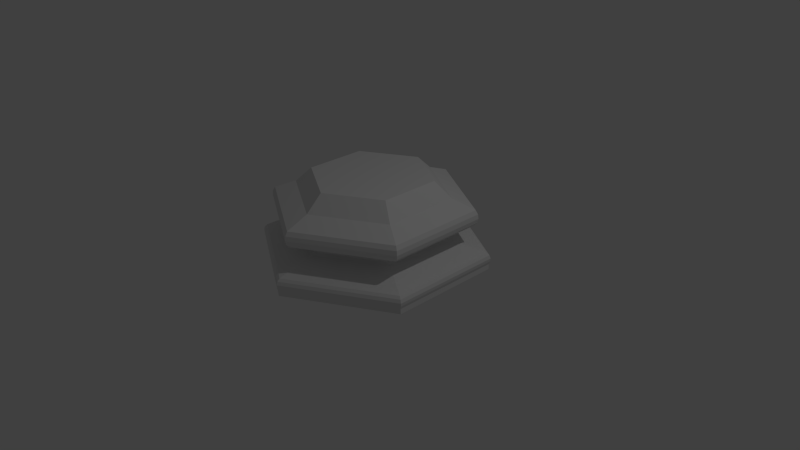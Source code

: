 # Source: chess-piece-base.blend  (saved by Blender 2.76.0; exported with 4.5.12 LTS)
import bpy
from mathutils import Matrix  # noqa: F401  (used for matrix-valued properties, if any)

bpy.ops.wm.read_factory_settings(use_empty=True)
scene = bpy.context.scene
scene.name = 'Scene'

# ---- collections
col_collection_1 = bpy.data.collections.new('Collection 1'); scene.collection.children.link(col_collection_1)

# ---- world
world_world = bpy.data.worlds.new('World'); scene.world = world_world
world_world.color = (0.05088, 0.05088, 0.05088)
world_world.use_sun_shadow = False
world_world.sun_shadow_jitter_overblur = 0.0
world_world.cycles.sampling_method = 'MANUAL'
world_world.cycles.sample_map_resolution = 256

# ---- cameras
cam_camera = bpy.data.cameras.new('Camera')
cam_camera.clip_end = 100.0
cam_camera.lens = 35.0
cam_camera.sensor_width = 32.0
cam_camera.sensor_height = 18.0
cam_camera.ortho_scale = 7.314
cam_camera.dof.focus_distance = 0.0
cam_camera.dof.aperture_fstop = 128.0

# ---- lights
light_lamp = bpy.data.lights.new('Lamp', 'POINT')
light_lamp.transmission_factor = 0.0
light_lamp.cutoff_distance = 30.0
light_lamp.energy = 100.0
light_lamp.shadow_buffer_clip_start = 1.001
light_lamp.shadow_soft_size = 0.1
light_lamp.shadow_maximum_resolution = 0.006
light_lamp.use_absolute_resolution = True
light_lamp.cycles.use_multiple_importance_sampling = False

# ---- meshes
me_cylinder = bpy.data.meshes.new('Cylinder')
me_cylinder.from_pydata([(0.0, 1.5, 0.006239), (1.299, 0.75, 0.006239), (1.299, -0.75, 0.006239), (-1.311e-07, -1.5, 0.006239), (-1.299, -0.75, 0.006239), (-1.299, 0.75, 0.006239), (0.0, 1.5, 0.07529), (-1.278e-08, 1.018, 0.9112), (0.8813, 0.5088, 0.9112), (1.299, 0.75, 0.07529), (0.8813, -0.5088, 0.9112), (1.299, -0.75, 0.07529), (-1.017e-07, -1.018, 0.9112), (-1.311e-07, -1.5, 0.07529), (-0.8813, -0.5088, 0.9112), (-1.299, -0.75, 0.07529), (-0.8813, 0.5088, 0.9112), (-1.299, 0.75, 0.07529), (-7.542e-10, 1.472, 0.2326), (4.373e-10, 1.517, 0.1159), (2.328e-10, 1.505, 0.2012), (0.0, 1.521, 0.1585), (1.313, 0.7583, 0.1159), (1.274, 0.7358, 0.2326), (1.318, 0.7607, 0.1585), (1.303, 0.7525, 0.2012), (1.313, -0.7583, 0.1159), (1.274, -0.7358, 0.2326), (1.318, -0.7607, 0.1585), (1.303, -0.7525, 0.2012), (-1.321e-07, -1.517, 0.1159), (-1.294e-07, -1.472, 0.2326), (-1.327e-07, -1.521, 0.1585), (-1.315e-07, -1.505, 0.2012), (-1.313, -0.7583, 0.1159), (-1.274, -0.7358, 0.2326), (-1.318, -0.7607, 0.1585), (-1.303, -0.7525, 0.2012), (-1.274, 0.7358, 0.2326), (-1.313, 0.7583, 0.1159), (-1.303, 0.7525, 0.2012), (-1.318, 0.7607, 0.1585), (-4.981e-09, 0.9784, 0.4379), (-4.728e-09, 0.986, 0.358), (-5.588e-09, 0.9376, 0.4095), (-5.588e-09, 0.9404, 0.3803), (0.8539, 0.493, 0.358), (0.8473, 0.4892, 0.4379), (0.8144, 0.4702, 0.3803), (0.812, 0.4688, 0.4095), (0.8539, -0.493, 0.358), (0.8473, -0.4892, 0.4379), (0.8144, -0.4702, 0.3803), (0.812, -0.4688, 0.4095), (-9.093e-08, -0.986, 0.358), (-9.052e-08, -0.9784, 0.4379), (-8.661e-08, -0.9404, 0.3803), (-8.661e-08, -0.9376, 0.4095), (-0.8539, -0.493, 0.358), (-0.8473, -0.4892, 0.4379), (-0.8144, -0.4702, 0.3803), (-0.812, -0.4688, 0.4095), (-0.8473, 0.4892, 0.4379), (-0.8539, 0.493, 0.358), (-0.812, 0.4688, 0.4095), (-0.8144, 0.4702, 0.3803), (-4.904e-09, 1.315, 0.7927), (-2.901e-09, 1.298, 0.5808), (-5.588e-09, 1.346, 0.7382), (-4.657e-09, 1.354, 0.6788), (-2.794e-09, 1.337, 0.6235), (1.124, 0.6489, 0.5808), (1.139, 0.6574, 0.7927), (1.158, 0.6684, 0.6235), (1.172, 0.6769, 0.6788), (1.166, 0.673, 0.7382), (1.124, -0.6489, 0.5808), (1.139, -0.6574, 0.7927), (1.158, -0.6684, 0.6235), (1.172, -0.6769, 0.6788), (1.166, -0.673, 0.7382), (-1.164e-07, -1.298, 0.5808), (-1.199e-07, -1.315, 0.7927), (-1.197e-07, -1.337, 0.6235), (-1.211e-07, -1.354, 0.6788), (-1.211e-07, -1.346, 0.7382), (-1.124, -0.6489, 0.5808), (-1.139, -0.6574, 0.7927), (-1.158, -0.6684, 0.6235), (-1.172, -0.6769, 0.6788), (-1.166, -0.673, 0.7382), (-1.139, 0.6574, 0.7927), (-1.124, 0.6489, 0.5808), (-1.166, 0.673, 0.7382), (-1.172, 0.6769, 0.6788), (-1.158, 0.6684, 0.6235), (0.6899, 0.3983, 1.116), (-1.876e-08, 0.7966, 1.116), (0.6899, -0.3983, 1.116), (-8.84e-08, -0.7966, 1.116), (-0.6899, -0.3983, 1.116), (-0.6899, 0.3983, 1.116)], [], [(96, 8, 7, 97), (0, 1, 2, 3, 4, 5), (4, 15, 17, 5), (15, 34, 39, 17), (35, 58, 63, 38), (59, 86, 92, 62), (5, 17, 6, 0), (38, 63, 43, 18), (6, 19, 22, 9), (18, 43, 46, 23), (42, 67, 71, 47), (3, 13, 15, 4), (13, 30, 34, 15), (31, 54, 58, 35), (55, 81, 86, 59), (2, 11, 13, 3), (11, 26, 30, 13), (27, 50, 54, 31), (51, 76, 81, 55), (1, 9, 11, 2), (87, 14, 16, 91), (9, 22, 26, 11), (23, 46, 50, 27), (47, 71, 76, 51), (0, 6, 9, 1), (82, 12, 14, 87), (77, 10, 12, 82), (72, 8, 10, 77), (91, 16, 7, 66), (99, 12, 10, 98), (101, 16, 14, 100), (35, 38, 40, 37), (37, 40, 41, 36), (36, 41, 39, 34), (38, 18, 20, 40), (40, 20, 21, 41), (41, 21, 19, 39), (31, 35, 37, 33), (33, 37, 36, 32), (32, 36, 34, 30), (27, 31, 33, 29), (29, 33, 32, 28), (28, 32, 30, 26), (23, 27, 29, 25), (25, 29, 28, 24), (24, 28, 26, 22), (18, 23, 25, 20), (20, 25, 24, 21), (21, 24, 22, 19), (17, 39, 19, 6), (59, 62, 64, 61), (61, 64, 65, 60), (60, 65, 63, 58), (62, 42, 44, 64), (64, 44, 45, 65), (65, 45, 43, 63), (55, 59, 61, 57), (57, 61, 60, 56), (56, 60, 58, 54), (51, 55, 57, 53), (53, 57, 56, 52), (52, 56, 54, 50), (47, 51, 53, 49), (49, 53, 52, 48), (48, 52, 50, 46), (42, 47, 49, 44), (44, 49, 48, 45), (45, 48, 46, 43), (62, 92, 67, 42), (87, 91, 93, 90), (90, 93, 94, 89), (89, 94, 95, 88), (88, 95, 92, 86), (91, 66, 68, 93), (93, 68, 69, 94), (94, 69, 70, 95), (95, 70, 67, 92), (82, 87, 90, 85), (85, 90, 89, 84), (84, 89, 88, 83), (83, 88, 86, 81), (77, 82, 85, 80), (80, 85, 84, 79), (79, 84, 83, 78), (78, 83, 81, 76), (72, 77, 80, 75), (75, 80, 79, 74), (74, 79, 78, 73), (73, 78, 76, 71), (66, 72, 75, 68), (68, 75, 74, 69), (69, 74, 73, 70), (70, 73, 71, 67), (66, 7, 8, 72), (98, 10, 8, 96), (97, 7, 16, 101), (100, 14, 12, 99), (96, 97, 101, 100, 99, 98)])
me_cylinder.use_remesh_preserve_volume = False
me_cylinder.use_remesh_preserve_attributes = False
me_cylinder.use_mirror_vertex_groups = False
me_cylinder.update()

# ---- objects
ob_chess_piece_base = bpy.data.objects.new('Chess piece base', me_cylinder)
ob_lamp = bpy.data.objects.new('Lamp', light_lamp)
ob_camera = bpy.data.objects.new('Camera', cam_camera)

# ---- transforms, parenting, visibility, modifiers, constraints
ob_chess_piece_base.location = (0.0, 0.0, 0.0)
ob_chess_piece_base.lineart.crease_threshold = 0.0
ob_lamp.location = (4.076, 1.005, 5.904)
ob_lamp.rotation_euler = (0.6503, 0.05522, 1.866)
ob_lamp.lock_rotations_4d = False
ob_lamp.empty_display_type = 'ARROWS'
ob_lamp.color = (0.0, 0.0, 0.0, 0.0)
ob_lamp.lineart.crease_threshold = 0.0
ob_camera.location = (7.481, -6.508, 5.344)
ob_camera.rotation_euler = (1.109, 0.01082, 0.8149)
ob_camera.lock_rotations_4d = False
ob_camera.empty_display_type = 'ARROWS'
ob_camera.color = (0.0, 0.0, 0.0, 0.0)
ob_camera.display_type = 'WIRE'
ob_camera.lineart.crease_threshold = 0.0

# ---- collection membership
col_collection_1.objects.link(ob_chess_piece_base)
col_collection_1.objects.link(ob_lamp)
col_collection_1.objects.link(ob_camera)

# ---- scene / render settings (as saved in the file)
scene.camera = ob_camera
scene.frame_start = 1; scene.frame_end = 250; scene.frame_set(1)
scene.render.engine = 'BLENDER_EEVEE_NEXT'
scene.render.resolution_percentage = 50
scene.render.dither_intensity = 0.0
scene.cycles.use_denoising = False
scene.cycles.samples = 10
scene.cycles.sampling_pattern = 'TABULATED_SOBOL'
scene.cycles.light_sampling_threshold = 0.0
scene.cycles.use_adaptive_sampling = False
scene.cycles.use_light_tree = False
scene.cycles.blur_glossy = 0.0
scene.cycles.pixel_filter_type = 'GAUSSIAN'
scene.cycles.sample_clamp_indirect = 0.0
scene.view_settings.view_transform = 'Standard'
bpy.context.view_layer.update()
